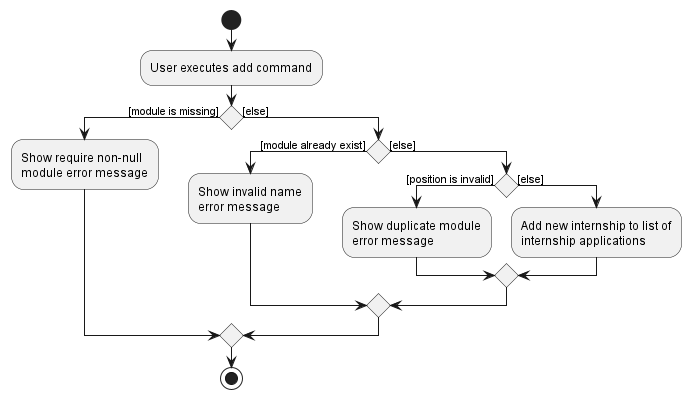

The diagram above was rendered by PlantUML. Its source (embedded in the PNG):
@startuml
start
:User executes add command;

'Since the beta syntax does not support placing the condition outside the
'diamond we place it as the true branch instead.

if () then ([module is missing])
    :Show require non-null
    module error message;

else ([else])
    if () then ([module already exist])
    :Show invalid name
    error message;

    else ([else])
        if () then ([position is invalid])
            :Show duplicate module
            error message;

        else ([else])
        :Add new internship to list of
        internship applications;
        endif        
    endif
endif
stop
@enduml